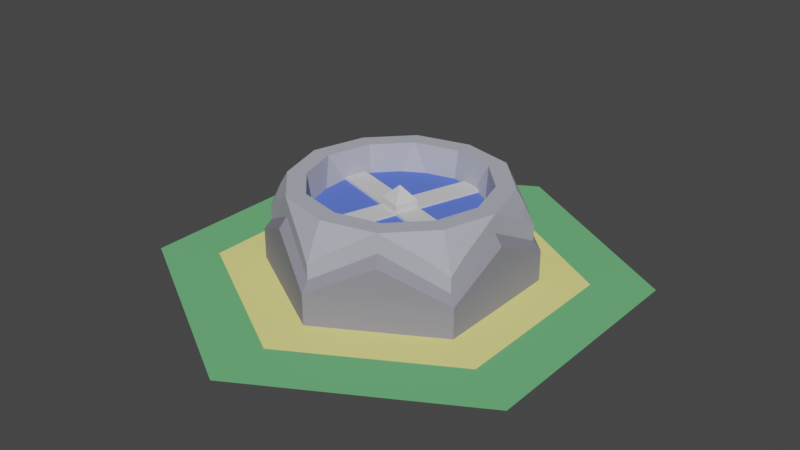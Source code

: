 # Source: mixer.blend  (saved by Blender 4.2.63; exported with 4.5.12 LTS)
import bpy
from mathutils import Matrix  # noqa: F401  (used for matrix-valued properties, if any)

bpy.ops.wm.read_factory_settings(use_empty=True)
scene = bpy.context.scene
scene.name = 'Scene'

# ---- collections
col_collection_1 = bpy.data.collections.new('Collection 1'); scene.collection.children.link(col_collection_1)

# ---- materials (node trees are filled in below, after node groups)
mat_material_004 = bpy.data.materials.new('Material.004')
mat_material_004.use_transparent_shadow = False
mat_material_004.diffuse_color = (0.9131, 0.8469, 0.2705, 1.0)
mat_material_005 = bpy.data.materials.new('Material.005')
mat_material_005.use_transparent_shadow = False
mat_material_005.diffuse_color = (0.1559, 0.4851, 0.2016, 1.0)
mat_material_001 = bpy.data.materials.new('Material.001')
mat_material_001.use_transparent_shadow = False
mat_material_001.diffuse_color = (0.2728, 0.2643, 0.3212, 1.0)
mat_material_006 = bpy.data.materials.new('Material.006')
mat_material_006.use_transparent_shadow = False
mat_material_006.diffuse_color = (0.4357, 0.4482, 0.5225, 1.0)
mat_material = bpy.data.materials.new('Material')
mat_material.diffuse_color = (0.1151, 0.1891, 0.8006, 0.6)
mat_material_003 = bpy.data.materials.new('Material.003')
mat_material_003.use_transparent_shadow = False
mat_material_003.diffuse_color = (0.6706, 0.6706, 0.6706, 1.0)

# ---- material node trees

# ---- world
world_world = bpy.data.worlds.new('World'); scene.world = world_world
world_world.use_nodes = True; world_world.node_tree.nodes.clear()
_N = world_world.node_tree.nodes; _L = world_world.node_tree.links
n0 = _N.new('ShaderNodeOutputWorld'); n0.name = 'World Output'; n0.location = (300, 300)
n1 = _N.new('ShaderNodeBackground'); n1.name = 'Background'; n1.location = (10, 300)
n1.inputs[0].default_value = (0.05088, 0.05088, 0.05088, 1.0)
_L.new(n1.outputs[0], n0.inputs[0])
n0.is_active_output = True
world_world.color = (0.05088, 0.05088, 0.05088)
world_world.use_sun_shadow = False
world_world.sun_shadow_jitter_overblur = 0.0

# ---- meshes
me_cylinder_004 = bpy.data.meshes.new('Cylinder.004')
me_cylinder_004.from_pydata([(0.0, 0.75, 0.0), (0.6495, 0.375, 0.0), (0.6495, -0.375, 0.0), (0.0, -0.75, 0.0), (-0.6495, -0.375, 0.0), (-0.6495, 0.375, 0.0)], [], [(1, 0, 5, 4, 3, 2)])
me_cylinder_004.materials.append(mat_material_004)
me_cylinder_004.update()
me_cylinder_004.normals_split_custom_set([tuple(v) for v in zip(*[iter([0.0, 0.0, 1.0, 0.0, 0.0, 1.0, 0.0, 0.0, 1.0, 0.0, 0.0, 1.0, 0.0, 0.0, 1.0, 0.0, 0.0, 1.0])] * 3)])
me_cylinder_007 = bpy.data.meshes.new('Cylinder.007')
me_cylinder_007.from_pydata([(0.0, 0.75, 0.0), (0.0, 1.0, 0.0), (0.866, 0.5, 0.0), (0.6495, 0.375, 0.0), (0.866, -0.5, 0.0), (0.6495, -0.375, 0.0), (0.0, -1.0, 0.0), (0.0, -0.75, 0.0), (-0.866, -0.5, 0.0), (-0.6495, -0.375, 0.0), (-0.866, 0.5, 0.0), (-0.6495, 0.375, 0.0)], [], [(9, 8, 6, 7), (3, 2, 1, 0), (7, 6, 4, 5), (5, 4, 2, 3), (0, 1, 10, 11), (11, 10, 8, 9)])
me_cylinder_007.materials.append(mat_material_005)
me_cylinder_007.update()
me_cylinder_007.normals_split_custom_set([tuple(v) for v in zip(*[iter([0.0, 0.0, 1.0, 0.0, 0.0, 1.0, 0.0, 0.0, 1.0, 0.0, 0.0, 1.0, 0.0, 0.0, 1.0, 0.0, 0.0, 1.0, 0.0, 0.0, 1.0, 0.0, 0.0, 1.0, 0.0, 0.0, 1.0, 0.0, 0.0, 1.0, 0.0, 0.0, 1.0, 0.0, 0.0, 1.0, 0.0, 0.0, 1.0, 0.0, 0.0, 1.0, 0.0, 0.0, 1.0, 0.0, 0.0, 1.0, 0.0, 0.0, 1.0, 0.0, 0.0, 1.0, 0.0, 0.0, 1.0, 0.0, 0.0, 1.0, 0.0, 0.0, 1.0, 0.0, 0.0, 1.0, 0.0, 0.0, 1.0, 0.0, 0.0, 1.0])] * 3)])
me_cylinder_001 = bpy.data.meshes.new('Cylinder.001')
me_cylinder_001.from_pydata([(0.449, -0.2592, 0.01879), (0.0, -0.5189, 0.02246), (0.2232, -0.3901, 0.1557), (-0.4494, -0.2595, 0.02246), (-0.2262, -0.3883, 0.1557), (0.0, -0.5515, -0.1557), (2.734e-05, -0.5515, -0.02484), (0.2395, -0.4183, 0.1084), (-0.2425, -0.4165, 0.1084), (-0.4776, -0.2758, -0.02484), (0.2262, 0.3883, 0.1557), (0.4494, -0.001757, 0.1557), (0.4776, 0.2758, -0.1557), (0.4776, -0.2758, -0.1557), (-2.736e-05, 0.5515, -0.02484), (0.4776, 0.2758, -0.02484), (0.2425, 0.4165, 0.1084), (0.482, -0.001757, 0.1084), (0.4776, -0.2758, -0.02484), (0.449, 0.2592, 0.01879), (-0.449, 0.2592, 0.01879), (-7.451e-08, 0.5184, 0.01879), (-0.4494, 0.001757, 0.1557), (-0.2232, 0.3901, 0.1557), (-0.4776, -0.2758, -0.1557), (-0.4776, 0.2758, -0.1557), (-5.96e-08, 0.5515, -0.1557), (-0.4776, 0.2757, -0.02484), (-0.482, 0.001757, 0.1084), (-0.2395, 0.4183, 0.1084)], [], [(13, 18, 7, 6, 5), (5, 6, 8, 9, 24), (1, 4, 8, 6), (4, 3, 9, 8), (0, 2, 7, 18), (2, 1, 6, 7), (26, 14, 16, 15, 12), (12, 15, 17, 18, 13), (19, 11, 17, 15), (11, 0, 18, 17), (21, 10, 16, 14), (10, 19, 15, 16), (24, 9, 28, 27, 25), (25, 27, 29, 14, 26), (20, 23, 29, 27), (23, 21, 14, 29), (3, 22, 28, 9), (22, 20, 27, 28)])
_ca = me_cylinder_001.color_attributes.new('Attribute', 'BYTE_COLOR', 'CORNER')
_ca.data.foreach_set('color', [1.0, 1.0, 1.0, 1.0, 1.0, 1.0, 1.0, 1.0, 1.0, 1.0, 1.0, 1.0, 1.0, 1.0, 1.0, 1.0, 1.0, 1.0, 1.0, 1.0, 1.0, 1.0, 1.0, 1.0, 1.0, 1.0, 1.0, 1.0, 1.0, 1.0, 1.0, 1.0, 1.0, 1.0, 1.0, 1.0, 1.0, 1.0, 1.0, 1.0, 1.0, 1.0, 1.0, 1.0, 1.0, 1.0, 1.0, 1.0, 1.0, 1.0, 1.0, 1.0, 1.0, 1.0, 1.0, 1.0, 1.0, 1.0, 1.0, 1.0, 1.0, 1.0, 1.0, 1.0, 1.0, 1.0, 1.0, 1.0, 1.0, 1.0, 1.0, 1.0, 1.0, 1.0, 1.0, 1.0, 1.0, 1.0, 1.0, 1.0, 1.0, 1.0, 1.0, 1.0, 1.0, 1.0, 1.0, 1.0, 1.0, 1.0, 1.0, 1.0, 1.0, 1.0, 1.0, 1.0, 1.0, 1.0, 1.0, 1.0, 1.0, 1.0, 1.0, 1.0, 1.0, 1.0, 1.0, 1.0, 1.0, 1.0, 1.0, 1.0, 1.0, 1.0, 1.0, 1.0, 1.0, 1.0, 1.0, 1.0, 1.0, 1.0, 1.0, 1.0, 1.0, 1.0, 1.0, 1.0, 1.0, 1.0, 1.0, 1.0, 1.0, 1.0, 1.0, 1.0, 1.0, 1.0, 1.0, 1.0, 1.0, 1.0, 1.0, 1.0, 1.0, 1.0, 1.0, 1.0, 1.0, 1.0, 1.0, 1.0, 1.0, 1.0, 1.0, 1.0, 1.0, 1.0, 1.0, 1.0, 1.0, 1.0, 1.0, 1.0, 1.0, 1.0, 1.0, 1.0, 1.0, 1.0, 1.0, 1.0, 1.0, 1.0, 1.0, 1.0, 1.0, 1.0, 1.0, 1.0, 1.0, 1.0, 1.0, 1.0, 1.0, 1.0, 1.0, 1.0, 1.0, 1.0, 1.0, 1.0, 1.0, 1.0, 1.0, 1.0, 1.0, 1.0, 1.0, 1.0, 1.0, 1.0, 1.0, 1.0, 1.0, 1.0, 1.0, 1.0, 1.0, 1.0, 1.0, 1.0, 1.0, 1.0, 1.0, 1.0, 1.0, 1.0, 1.0, 1.0, 1.0, 1.0, 1.0, 1.0, 1.0, 1.0, 1.0, 1.0, 1.0, 1.0, 1.0, 1.0, 1.0, 1.0, 1.0, 1.0, 1.0, 1.0, 1.0, 1.0, 1.0, 1.0, 1.0, 1.0, 1.0, 1.0, 1.0, 1.0, 1.0, 1.0, 1.0, 1.0, 1.0, 1.0, 1.0, 1.0, 1.0, 1.0, 1.0, 1.0, 1.0, 1.0, 1.0, 1.0, 1.0, 1.0, 1.0, 1.0, 1.0, 1.0, 1.0, 1.0, 1.0, 1.0, 1.0, 1.0, 1.0, 1.0, 1.0, 1.0, 1.0, 1.0, 1.0, 1.0, 1.0, 1.0, 1.0, 1.0, 1.0, 1.0, 1.0, 1.0, 1.0, 1.0, 1.0, 1.0, 1.0, 1.0, 1.0, 1.0, 1.0, 1.0, 1.0, 1.0, 1.0, 1.0, 1.0, 1.0, 1.0, 1.0, 1.0, 1.0])
me_cylinder_001.materials.append(mat_material_001)
me_cylinder_001.use_paint_bone_selection = False
me_cylinder_001.use_paint_mask_vertex = True
me_cylinder_001.update()
me_cylinder = bpy.data.meshes.new('Cylinder')
me_cylinder.from_pydata([(0.0, 0.3165, -0.1798), (0.2741, 0.1583, -0.1798), (0.2741, -0.1583, -0.1798), (0.0, -0.3165, -0.1798), (-0.2741, -0.1583, -0.1798), (-0.2741, 0.1583, -0.1798), (0.0, 0.52, 0.02798), (0.06618, 0.4818, 0.08152), (0.0, 0.4768, 0.1227), (-0.06618, 0.4818, 0.08152), (0.4503, 0.26, 0.02798), (0.4503, 0.1836, 0.08152), (0.4129, 0.2384, 0.1227), (0.3841, 0.2982, 0.08152), (0.4503, -0.26, 0.02798), (0.3841, -0.2982, 0.08152), (0.4129, -0.2384, 0.1227), (0.4503, -0.1836, 0.08152), (0.0, -0.52, 0.02798), (-0.06618, -0.4818, 0.08152), (0.0, -0.4768, 0.1227), (0.06618, -0.4818, 0.08152), (-0.4503, -0.26, 0.02798), (-0.4503, -0.1836, 0.08152), (-0.4129, -0.2384, 0.1227), (-0.3841, -0.2982, 0.08152), (-0.4503, 0.26, 0.02798), (-0.3841, 0.2982, 0.08152), (-0.4129, 0.2384, 0.1227), (-0.4503, 0.1836, 0.08152), (0.0, 0.4449, 0.1798), (0.2222, 0.3917, 0.1798), (0.4503, -0.003429, 0.1798), (0.3853, -0.2224, 0.1798), (0.2222, -0.3917, 0.1798), (0.0, -0.4449, 0.1798), (-0.3853, -0.2224, 0.1798), (-0.4503, -0.003429, 0.1798), (-0.2281, -0.3883, 0.1798), (-0.3853, 0.2224, 0.1798), (-0.2281, 0.3883, 0.1798), (0.3853, 0.2224, 0.1798), (0.1832, 0.3238, 0.1798), (0.0004199, 0.3675, 0.1798), (0.3185, -0.1834, 0.1798), (0.372, -0.003187, 0.1798), (0.0004199, -0.3675, 0.1798), (0.1832, -0.3238, 0.1798), (-0.372, -0.003187, 0.1798), (-0.3183, -0.1838, 0.1798), (-0.1888, -0.3206, 0.1798), (-0.1888, 0.3206, 0.1798), (-0.318, 0.1841, 0.1798), (0.3182, 0.1837, 0.1798), (0.0, 0.52, -0.1798), (0.4503, 0.26, -0.1798), (0.4503, -0.26, -0.1798), (0.0, -0.52, -0.1798), (-0.4503, -0.26, -0.1798), (-0.4503, 0.26, -0.1798), (0.0, 0.52, 0.02798), (0.06618, 0.4818, 0.08152), (-0.06618, 0.4818, 0.08152), (0.4503, 0.26, 0.02798), (0.4503, 0.1836, 0.08152), (0.3841, 0.2982, 0.08152), (0.4503, -0.26, 0.02798), (0.3841, -0.2982, 0.08152), (0.4503, -0.1836, 0.08152), (0.0, -0.52, 0.02798), (-0.06618, -0.4818, 0.08152), (0.06618, -0.4818, 0.08152), (-0.4503, -0.26, 0.02798), (-0.4503, -0.1836, 0.08152), (-0.3841, -0.2982, 0.08152), (-0.4503, 0.26, 0.02798), (-0.3841, 0.2982, 0.08152), (-0.4503, 0.1836, 0.08152), (0.2222, 0.3917, 0.1798), (0.4503, -0.003429, 0.1798), (0.2222, -0.3917, 0.1798), (-0.4503, -0.003429, 0.1798), (-0.2281, -0.3883, 0.1798), (-0.2281, 0.3883, 0.1798)], [], [(0, 1, 2, 3, 4, 5), (31, 7, 8, 30), (6, 9, 8, 7), (40, 30, 8, 9), (32, 11, 12, 41), (10, 13, 12, 11), (31, 41, 12, 13), (34, 15, 16, 33), (14, 17, 16, 15), (32, 33, 16, 17), (38, 19, 20, 35), (18, 21, 20, 19), (34, 35, 20, 21), (37, 23, 24, 36), (22, 25, 24, 23), (38, 36, 24, 25), (40, 27, 28, 39), (26, 29, 28, 27), (37, 39, 28, 29), (45, 44, 47, 46, 50, 49, 48, 52, 51, 40, 39, 37, 36, 38, 35, 34, 33, 32, 41, 53), (43, 42, 53, 41, 31, 30, 40, 51), (51, 5, 0), (43, 51, 0), (52, 5, 51), (48, 4, 5), (52, 48, 5), (49, 4, 48), (3, 4, 50), (46, 3, 50), (50, 4, 49), (3, 47, 2), (46, 47, 3), (44, 2, 47), (1, 2, 45), (45, 2, 44), (53, 1, 45), (1, 42, 0), (42, 1, 53), (43, 0, 42), (59, 75, 76, 83, 62, 60, 54), (56, 66, 67, 80, 71, 69, 57), (57, 69, 70, 82, 74, 72, 58), (58, 72, 73, 81, 77, 75, 59), (54, 60, 61, 78, 65, 63, 55), (55, 63, 64, 79, 68, 66, 56)])
me_cylinder.materials.append(mat_material_006)
me_cylinder.update()
me_cylinder_002 = bpy.data.meshes.new('Cylinder.002')
me_cylinder_002.from_pydata([(4.839e-09, 0.4, 2.98e-08), (0.0, 0.4, 0.27), (0.3464, 0.2, 2.98e-08), (0.3464, 0.2, 0.27), (0.3464, -0.2, 2.98e-08), (0.3464, -0.2, 0.27), (4.839e-09, -0.4, 2.98e-08), (0.0, -0.4, 0.27), (-0.3464, -0.2, 2.98e-08), (-0.3464, -0.2, 0.27), (-0.3464, 0.2, 2.98e-08), (-0.3464, 0.2, 0.27)], [], [(0, 1, 3, 2), (2, 3, 5, 4), (4, 5, 7, 6), (6, 7, 9, 8), (3, 1, 11, 9, 7, 5), (8, 9, 11, 10), (10, 11, 1, 0)])
me_cylinder_002.materials.append(mat_material)
me_cylinder_002.update()
me_cube_001 = bpy.data.meshes.new('Cube.001')
me_cube_001.from_pydata([(0.2287, 0.2994, 0.2442), (-0.07516, 0.07516, -2.98e-08), (-0.07071, -3.725e-09, 0.3102), (0.2287, 0.2994, 0.2807), (0.07516, 0.07516, -2.98e-08), (0.2994, 0.2287, 0.2442), (0.0, 0.07071, 0.3102), (0.2994, 0.2287, 0.2807), (0.07071, -3.725e-09, 0.3102), (-0.07071, -9.313e-09, 0.2442), (-0.2287, -0.2994, 0.2442), (0.07516, -0.07516, -2.98e-08), (0.0, -0.07071, 0.3102), (-0.2287, -0.2994, 0.2807), (-0.07516, -0.07516, -2.98e-08), (-0.2994, -0.2287, 0.2442), (0.0, 0.0, 0.3682), (-0.2994, -0.2287, 0.2807), (-0.07071, -3.725e-09, 0.1551), (0.0, 0.07071, 0.1551), (0.2994, -0.2287, 0.2442), (0.07071, -3.725e-09, 0.1551), (0.2994, -0.2287, 0.2807), (0.0, -0.07071, 0.1551), (0.2287, -0.2994, 0.2442), (0.2287, -0.2994, 0.2807), (-0.07071, 1.304e-08, 0.2807), (-0.2994, 0.2287, 0.2442), (-0.2994, 0.2287, 0.2807), (-0.2287, 0.2994, 0.2442), (-0.2287, 0.2994, 0.2807), (0.0, -0.07071, 0.2442), (0.0, -0.07071, 0.2807), (0.07071, -9.313e-09, 0.2442), (0.07071, 1.304e-08, 0.2807), (0.0, -0.07071, 0.2442), (-0.07071, -3.725e-09, 0.2442), (-0.07071, -4.379e-09, 0.2442), (-0.07071, -3.725e-09, 0.2807), (0.07071, -3.725e-09, 0.2442), (0.07071, -4.379e-09, 0.2442), (0.07071, -3.725e-09, 0.2807), (3.725e-09, 0.07071, 0.2442), (3.725e-09, 0.07071, 0.2807), (0.07071, 1.639e-09, 0.2807), (-3.725e-09, 0.07071, 0.2442), (-3.725e-09, 0.07071, 0.2807), (-0.07071, 1.639e-09, 0.2807)], [(41, 44), (38, 47), (34, 44), (26, 47)], [(47, 17, 13, 32), (8, 6, 16), (8, 16, 12), (12, 16, 2), (2, 16, 6), (21, 11, 4), (19, 21, 4), (4, 1, 19), (18, 19, 1), (14, 18, 1), (14, 23, 18), (14, 11, 23), (11, 21, 23), (36, 18, 23, 35, 37), (35, 23, 21, 39, 40), (29, 30, 46, 45), (26, 28, 27, 9), (5, 7, 34, 33), (10, 31, 32, 13), (31, 24, 25, 32), (3, 0, 42, 43), (15, 17, 26, 9), (20, 33, 34, 22), (10, 15, 9, 31), (31, 33, 20, 24), (40, 33, 31, 9, 37, 35), (36, 37, 9, 27, 29, 45), (42, 0, 5, 33, 40, 39), (30, 28, 47, 46), (44, 7, 3, 46), (32, 25, 22, 44), (8, 12, 32, 44), (6, 8, 44, 46), (6, 46, 47, 2), (2, 47, 32, 12), (19, 18, 37, 45), (19, 45, 40, 21)])
me_cube_001.materials.append(mat_material_003)
me_cube_001.update()

# ---- objects
ob_1_top = bpy.data.objects.new('1-top', me_cylinder_004)
ob_0_base = bpy.data.objects.new('0-base', me_cylinder_007)
ob_2_table_deco = bpy.data.objects.new('2-table-deco', me_cylinder_001)
ob_2_table = bpy.data.objects.new('2-table', me_cylinder)
ob_cylinder = bpy.data.objects.new('Cylinder', me_cylinder_002)
ob_cube_001 = bpy.data.objects.new('Cube.001', me_cube_001)

# ---- transforms, parenting, visibility, modifiers, constraints
ob_1_top.location = (0.0, 0.0, 0.0)
ob_0_base.location = (0.0, 0.0, 0.0)
ob_2_table_deco.location = (0.0, 0.0, 0.1557)
ob_2_table.location = (0.0, 0.0, 0.2098)
ob_cylinder.location = (0.0, 0.0, 0.0)
ob_cube_001.location = (0.0, 0.0, 0.0)
ob_cube_001.rotation_euler = (0.0, 0.0, 0.4712)

# ---- collection membership
col_collection_1.objects.link(ob_1_top)
col_collection_1.objects.link(ob_0_base)
col_collection_1.objects.link(ob_2_table_deco)
col_collection_1.objects.link(ob_2_table)
col_collection_1.objects.link(ob_cylinder)
col_collection_1.objects.link(ob_cube_001)

# ---- scene / render settings (as saved in the file)
scene.frame_start = 0; scene.frame_end = 10; scene.frame_set(3)
scene.render.engine = 'BLENDER_EEVEE_NEXT'
scene.cycles.sampling_pattern = 'TABULATED_SOBOL'
scene.cycles.use_light_tree = False
scene.eevee.ray_tracing_options.trace_max_roughness = 0.0
scene.view_settings.view_transform = 'Filmic'
bpy.context.view_layer.update()

# ---- added for rendering (the .blend has no active camera and no usable light): camera, sun
cam_auto = bpy.data.cameras.new('AutoCamera')
cam_auto.lens = 50.0
cam_auto.sensor_width = 36.0
cam_auto.clip_end = 1000.0
ob_auto_camera = bpy.data.objects.new('AutoCamera', cam_auto)
scene.collection.objects.link(ob_auto_camera)
ob_auto_camera.location = (2.47431, -2.96918, 2.17425)
ob_auto_camera.rotation_euler = (1.09748, -7.21219e-08, 0.694738)
scene.camera = ob_auto_camera
light_auto_sun = bpy.data.lights.new('AutoSun', 'SUN')
light_auto_sun.energy = 3.0
light_auto_sun.angle = 0.0523599
ob_auto_sun = bpy.data.objects.new('AutoSun', light_auto_sun)
scene.collection.objects.link(ob_auto_sun)
ob_auto_sun.rotation_euler = (0.872665, 0.174533, 0.523599)
bpy.context.view_layer.update()
